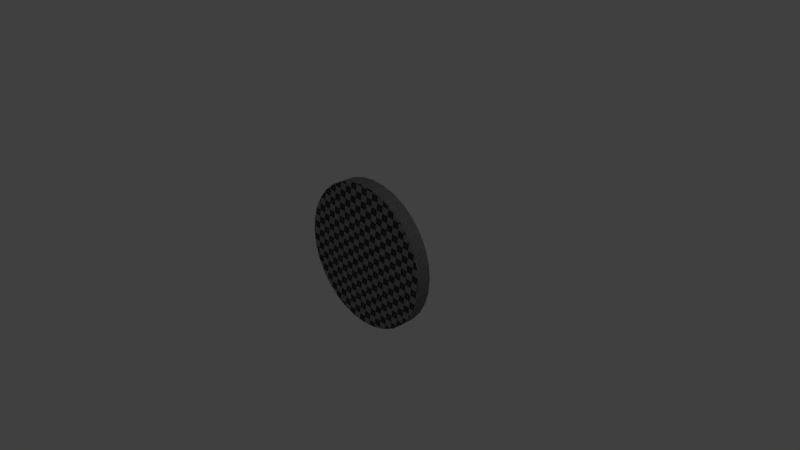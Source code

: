 # Source: Coine.blend  (saved by Blender 2.79.0; exported with 4.5.12 LTS)
import bpy
from mathutils import Matrix  # noqa: F401  (used for matrix-valued properties, if any)

bpy.ops.wm.read_factory_settings(use_empty=True)
scene = bpy.context.scene
scene.name = 'Scene'

# ---- collections
col_collection_1 = bpy.data.collections.new('Collection 1'); scene.collection.children.link(col_collection_1)

# ---- images (referenced by path relative to the original .blend; pixels are not part of the script)
import os
ASSET_DIR = os.environ.get("B2B_ASSET_DIR", "")  # directory of the original .blend (textures are referenced by path, not embedded)
HERE = os.path.dirname(os.path.abspath(__file__))  # packed textures are extracted next to this script under _unpacked/

def load_image(name, relpath, width, height, colorspace="sRGB"):
    """Load a texture the original file referenced (path relative to the .blend, or extracted next to this script)."""
    p = next((c for c in (os.path.join(HERE, relpath), os.path.join(ASSET_DIR, relpath)) if relpath and os.path.exists(c)), "")
    if p:
        img = bpy.data.images.load(p, check_existing=True)
        img.name = name
    else:  # same state as the original file: an image datablock whose file is absent (Cycles renders it pink)
        img = bpy.data.images.new(name, width, height)
        img.source = "FILE"
        img.filepath = "//" + (relpath or name)
    img.colorspace_settings.name = colorspace
    return img
img_coineing = load_image('Coineing', '_unpacked/Coineing.4c81df7f.png', 2048, 2048, 'sRGB')

# ---- materials (node trees are filled in below, after node groups)
mat_material_001 = bpy.data.materials.new('Material.001')
mat_material_001.alpha_threshold = 0.0
mat_material_001.roughness = 0.5

# ---- material node trees
mat_material_001.use_nodes = True; mat_material_001.node_tree.nodes.clear()
_N = mat_material_001.node_tree.nodes; _L = mat_material_001.node_tree.links
n0 = _N.new('ShaderNodeOutputMaterial'); n0.name = 'Material Output'; n0.location = (300, 300)
n1 = _N.new('ShaderNodeBsdfDiffuse'); n1.name = 'Diffuse BSDF'; n1.location = (10, 300)
n2 = _N.new('ShaderNodeTexImage'); n2.name = 'Image Texture'; n2.location = (-180, 300)
n2.width = 140
n2.image = img_coineing
_L.new(n1.outputs[0], n0.inputs[0])
_L.new(n2.outputs[0], n1.inputs[0])
n0.is_active_output = True

# ---- world
world_world = bpy.data.worlds.new('World'); scene.world = world_world
world_world.color = (0.05088, 0.05088, 0.05088)
world_world.use_sun_shadow = False
world_world.sun_shadow_jitter_overblur = 0.0
world_world.cycles.sampling_method = 'MANUAL'

# ---- cameras
cam_camera = bpy.data.cameras.new('Camera')
cam_camera.clip_end = 100.0
cam_camera.lens = 35.0
cam_camera.sensor_width = 32.0
cam_camera.sensor_height = 18.0
cam_camera.ortho_scale = 7.314
cam_camera.dof.focus_distance = 0.0

# ---- lights
light_lamp = bpy.data.lights.new('Lamp', 'POINT')
light_lamp.transmission_factor = 0.0
light_lamp.cutoff_distance = 30.0
light_lamp.energy = 100.0
light_lamp.shadow_buffer_clip_start = 1.001
light_lamp.shadow_soft_size = 0.1
light_lamp.shadow_maximum_resolution = 0.006
light_lamp.use_absolute_resolution = True

# ---- meshes
me_cylinder = bpy.data.meshes.new('Cylinder')
me_cylinder.from_pydata([(0.0, 1.0, -1.0), (0.0, 1.0, 1.0), (0.1951, 0.9808, -1.0), (0.1951, 0.9808, 1.0), (0.3827, 0.9239, -1.0), (0.3827, 0.9239, 1.0), (0.5556, 0.8315, -1.0), (0.5556, 0.8315, 1.0), (0.7071, 0.7071, -1.0), (0.7071, 0.7071, 1.0), (0.8315, 0.5556, -1.0), (0.8315, 0.5556, 1.0), (0.9239, 0.3827, -1.0), (0.9239, 0.3827, 1.0), (0.9808, 0.1951, -1.0), (0.9808, 0.1951, 1.0), (1.0, 7.55e-08, -1.0), (1.0, 7.55e-08, 1.0), (0.9808, -0.1951, -1.0), (0.9808, -0.1951, 1.0), (0.9239, -0.3827, -1.0), (0.9239, -0.3827, 1.0), (0.8315, -0.5556, -1.0), (0.8315, -0.5556, 1.0), (0.7071, -0.7071, -1.0), (0.7071, -0.7071, 1.0), (0.5556, -0.8315, -1.0), (0.5556, -0.8315, 1.0), (0.3827, -0.9239, -1.0), (0.3827, -0.9239, 1.0), (0.1951, -0.9808, -1.0), (0.1951, -0.9808, 1.0), (-3.258e-07, -1.0, -1.0), (-3.258e-07, -1.0, 1.0), (-0.1951, -0.9808, -1.0), (-0.1951, -0.9808, 1.0), (-0.3827, -0.9239, -1.0), (-0.3827, -0.9239, 1.0), (-0.5556, -0.8315, -1.0), (-0.5556, -0.8315, 1.0), (-0.7071, -0.7071, -1.0), (-0.7071, -0.7071, 1.0), (-0.8315, -0.5556, -1.0), (-0.8315, -0.5556, 1.0), (-0.9239, -0.3827, -1.0), (-0.9239, -0.3827, 1.0), (-0.9808, -0.1951, -1.0), (-0.9808, -0.1951, 1.0), (-1.0, 9.656e-07, -1.0), (-1.0, 9.656e-07, 1.0), (-0.9808, 0.1951, -1.0), (-0.9808, 0.1951, 1.0), (-0.9239, 0.3827, -1.0), (-0.9239, 0.3827, 1.0), (-0.8315, 0.5556, -1.0), (-0.8315, 0.5556, 1.0), (-0.7071, 0.7071, -1.0), (-0.7071, 0.7071, 1.0), (-0.5556, 0.8315, -1.0), (-0.5556, 0.8315, 1.0), (-0.3827, 0.9239, -1.0), (-0.3827, 0.9239, 1.0), (-0.1951, 0.9808, -1.0), (-0.1951, 0.9808, 1.0)], [], [(0, 1, 3, 2), (2, 3, 5, 4), (4, 5, 7, 6), (6, 7, 9, 8), (8, 9, 11, 10), (10, 11, 13, 12), (12, 13, 15, 14), (14, 15, 17, 16), (16, 17, 19, 18), (18, 19, 21, 20), (20, 21, 23, 22), (22, 23, 25, 24), (24, 25, 27, 26), (26, 27, 29, 28), (28, 29, 31, 30), (30, 31, 33, 32), (32, 33, 35, 34), (34, 35, 37, 36), (36, 37, 39, 38), (38, 39, 41, 40), (40, 41, 43, 42), (42, 43, 45, 44), (44, 45, 47, 46), (46, 47, 49, 48), (48, 49, 51, 50), (50, 51, 53, 52), (52, 53, 55, 54), (54, 55, 57, 56), (56, 57, 59, 58), (58, 59, 61, 60), (3, 1, 63, 61, 59, 57, 55, 53, 51, 49, 47, 45, 43, 41, 39, 37, 35, 33, 31, 29, 27, 25, 23, 21, 19, 17, 15, 13, 11, 9, 7, 5), (60, 61, 63, 62), (62, 63, 1, 0), (0, 2, 4, 6, 8, 10, 12, 14, 16, 18, 20, 22, 24, 26, 28, 30, 32, 34, 36, 38, 40, 42, 44, 46, 48, 50, 52, 54, 56, 58, 60, 62)])
_uv = me_cylinder.uv_layers.new(name='UVMap')
_uv.uv.foreach_set('vector', [0.5, 0.6361, 0.5, 0.3173, 0.5312, 0.3173, 0.5312, 0.6361, 0.5312, 0.6361, 0.5312, 0.3173, 0.5625, 0.3173, 0.5625, 0.6361, 0.5625, 0.6361, 0.5625, 0.3173, 0.5937, 0.3173, 0.5937, 0.6361, 0.5937, 0.6361, 0.5937, 0.3173, 0.625, 0.3173, 0.625, 0.6361, 0.625, 0.6361, 0.625, 0.3173, 0.6562, 0.3173, 0.6562, 0.6361, 0.6562, 0.6361, 0.6562, 0.3173, 0.6875, 0.3173, 0.6875, 0.6361, 0.6875, 0.6361, 0.6875, 0.3173, 0.7187, 0.3173, 0.7187, 0.6361, 0.7187, 0.6361, 0.7187, 0.3173, 0.75, 0.3173, 0.75, 0.6361, 0.75, 0.6361, 0.75, 0.3173, 0.7812, 0.3173, 0.7812, 0.6361, 0.7812, 0.6361, 0.7812, 0.3173, 0.8124, 0.3173, 0.8124, 0.6361, 0.8124, 0.6361, 0.8124, 0.3173, 0.8437, 0.3173, 0.8437, 0.6361, 0.8437, 0.6361, 0.8437, 0.3173, 0.8749, 0.3173, 0.8749, 0.6361, 0.8749, 0.6361, 0.8749, 0.3173, 0.9062, 0.3173, 0.9062, 0.6361, 0.9062, 0.6361, 0.9062, 0.3173, 0.9374, 0.3173, 0.9374, 0.6361, 0.9374, 0.6361, 0.9374, 0.3173, 0.9687, 0.3173, 0.9687, 0.6361, 0.9687, 0.6361, 0.9687, 0.3173, 0.9999, 0.3173, 0.9999, 0.6361, 9.762e-05, 0.6361, 0.0001009, 0.3173, 0.03134, 0.3173, 0.03134, 0.6361, 0.03134, 0.6361, 0.03134, 0.3173, 0.06259, 0.3173, 0.06259, 0.6361, 0.06259, 0.6361, 0.06259, 0.3173, 0.09383, 0.3173, 0.09383, 0.6361, 0.09383, 0.6361, 0.09383, 0.3173, 0.1251, 0.3173, 0.1251, 0.6361, 0.1251, 0.6361, 0.1251, 0.3173, 0.1563, 0.3173, 0.1563, 0.6361, 0.1563, 0.6361, 0.1563, 0.3173, 0.1876, 0.3173, 0.1876, 0.6361, 0.1876, 0.6361, 0.1876, 0.3173, 0.2188, 0.3173, 0.2188, 0.6361, 0.2188, 0.6361, 0.2188, 0.3173, 0.2501, 0.3173, 0.25, 0.6361, 0.25, 0.6361, 0.2501, 0.3173, 0.2813, 0.3173, 0.2813, 0.6361, 0.2813, 0.6361, 0.2813, 0.3173, 0.3125, 0.3173, 0.3125, 0.6361, 0.3125, 0.6361, 0.3125, 0.3173, 0.3438, 0.3173, 0.3438, 0.6361, 0.3438, 0.6361, 0.3438, 0.3173, 0.375, 0.3173, 0.375, 0.6361, 0.375, 0.6361, 0.375, 0.3173, 0.4063, 0.3173, 0.4063, 0.6361, 0.4063, 0.6361, 0.4063, 0.3173, 0.4375, 0.3173, 0.4375, 0.6361, 0.5312, 0.3173, 0.5, 0.3173, 0.4694, 0.3112, 0.4405, 0.2993, 0.4145, 0.2819, 0.3924, 0.2598, 0.3751, 0.2338, 0.3631, 0.205, 0.357, 0.1743, 0.357, 0.1431, 0.3631, 0.1124, 0.3751, 0.08358, 0.3924, 0.0576, 0.4145, 0.03551, 0.4405, 0.01815, 0.4694, 0.006193, 0.5, 9.762e-05, 0.5312, 9.762e-05, 0.5619, 0.006193, 0.5908, 0.01815, 0.6167, 0.03551, 0.6388, 0.0576, 0.6562, 0.08358, 0.6681, 0.1124, 0.6742, 0.1431, 0.6742, 0.1743, 0.6681, 0.205, 0.6562, 0.2338, 0.6388, 0.2598, 0.6167, 0.2819, 0.5908, 0.2993, 0.5619, 0.3112, 0.4375, 0.6361, 0.4375, 0.3173, 0.4688, 0.3173, 0.4688, 0.6361, 0.4688, 0.6361, 0.4688, 0.3173, 0.5, 0.3173, 0.5, 0.6361, 0.5, 0.6361, 0.5312, 0.6361, 0.5619, 0.6422, 0.5908, 0.6541, 0.6167, 0.6715, 0.6388, 0.6936, 0.6562, 0.7196, 0.6681, 0.7484, 0.6742, 0.7791, 0.6742, 0.8103, 0.6681, 0.841, 0.6562, 0.8698, 0.6388, 0.8958, 0.6167, 0.9179, 0.5908, 0.9353, 0.5619, 0.9472, 0.5312, 0.9533, 0.5, 0.9533, 0.4694, 0.9472, 0.4405, 0.9353, 0.4145, 0.9179, 0.3924, 0.8958, 0.3751, 0.8698, 0.3631, 0.841, 0.357, 0.8103, 0.357, 0.7791, 0.3631, 0.7484, 0.3751, 0.7196, 0.3924, 0.6936, 0.4145, 0.6715, 0.4405, 0.6541, 0.4694, 0.6422])
me_cylinder.materials.append(mat_material_001)
me_cylinder.use_remesh_preserve_volume = False
me_cylinder.use_remesh_preserve_attributes = False
me_cylinder.use_mirror_vertex_groups = False
me_cylinder.update()

# ---- objects
ob_cylinder = bpy.data.objects.new('Cylinder', me_cylinder)
ob_lamp = bpy.data.objects.new('Lamp', light_lamp)
ob_camera = bpy.data.objects.new('Camera', cam_camera)

# ---- transforms, parenting, visibility, modifiers, constraints
ob_cylinder.location = (0.0, 0.0, 0.0)
ob_cylinder.rotation_euler = (1.571, 2.22e-16, 2.22e-16)
ob_cylinder.scale = (1.0, 1.0, -0.1)
ob_cylinder.lineart.crease_threshold = 0.0
ob_lamp.location = (4.076, 1.005, 5.904)
ob_lamp.rotation_euler = (0.6503, 0.05522, 1.866)
ob_lamp.lock_rotations_4d = False
ob_lamp.empty_display_type = 'ARROWS'
ob_lamp.color = (0.0, 0.0, 0.0, 0.0)
ob_lamp.lineart.crease_threshold = 0.0
ob_camera.location = (7.481, -6.508, 5.344)
ob_camera.rotation_euler = (1.109, 0.0, 0.8149)
ob_camera.lock_rotations_4d = False
ob_camera.empty_display_type = 'ARROWS'
ob_camera.color = (0.0, 0.0, 0.0, 0.0)
ob_camera.display_type = 'WIRE'
ob_camera.lineart.crease_threshold = 0.0

# ---- collection membership
col_collection_1.objects.link(ob_cylinder)
col_collection_1.objects.link(ob_lamp)
col_collection_1.objects.link(ob_camera)

# ---- scene / render settings (as saved in the file)
scene.camera = ob_camera
scene.frame_start = 1; scene.frame_end = 250; scene.frame_set(1)
scene.render.engine = 'CYCLES'
scene.render.resolution_percentage = 50
scene.render.dither_intensity = 0.0
scene.cycles.use_denoising = False
scene.cycles.samples = 128
scene.cycles.sampling_pattern = 'TABULATED_SOBOL'
scene.cycles.use_adaptive_sampling = False
scene.cycles.use_light_tree = False
scene.cycles.blur_glossy = 0.0
scene.cycles.sample_clamp_indirect = 0.0
scene.view_settings.view_transform = 'Standard'
bpy.context.view_layer.update()
